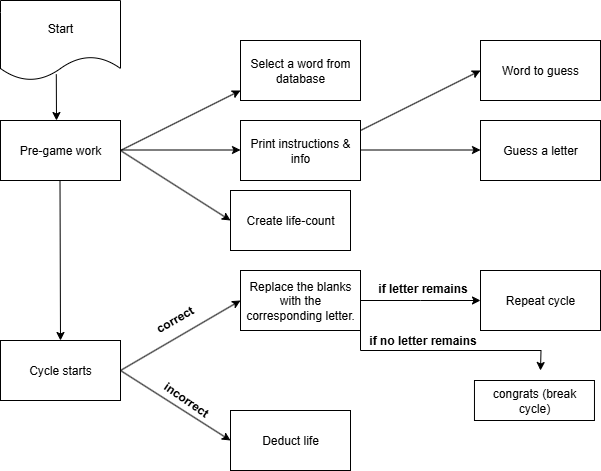

The diagram above was exported from draw.io. Its source (the exported page's mxGraphModel, read from the mxfile embedded in the PNG):
<mxGraphModel dx="1423" dy="700" grid="1" gridSize="10" guides="1" tooltips="1" connect="1" arrows="1" fold="1" page="1" pageScale="1" pageWidth="850" pageHeight="1100" math="0" shadow="0">
  <root>
    <mxCell id="0" />
    <mxCell id="1" parent="0" />
    <mxCell id="LcvsETPoBBsYYj0A9G3q-1" value="Start" style="shape=document;whiteSpace=wrap;html=1;boundedLbl=1;" vertex="1" parent="1">
      <mxGeometry x="100" y="40" width="120" height="80" as="geometry" />
    </mxCell>
    <mxCell id="LcvsETPoBBsYYj0A9G3q-2" value="" style="endArrow=classic;html=1;rounded=0;exitX=0.465;exitY=0.923;exitDx=0;exitDy=0;exitPerimeter=0;" edge="1" parent="1" source="LcvsETPoBBsYYj0A9G3q-1">
      <mxGeometry width="50" height="50" relative="1" as="geometry">
        <mxPoint x="400" y="350" as="sourcePoint" />
        <mxPoint x="156" y="160" as="targetPoint" />
      </mxGeometry>
    </mxCell>
    <mxCell id="LcvsETPoBBsYYj0A9G3q-3" value="Pre-game work" style="rounded=0;whiteSpace=wrap;html=1;" vertex="1" parent="1">
      <mxGeometry x="100" y="160" width="120" height="60" as="geometry" />
    </mxCell>
    <mxCell id="LcvsETPoBBsYYj0A9G3q-4" value="" style="endArrow=classic;html=1;rounded=0;exitX=0.465;exitY=0.923;exitDx=0;exitDy=0;exitPerimeter=0;" edge="1" parent="1">
      <mxGeometry width="50" height="50" relative="1" as="geometry">
        <mxPoint x="220" y="190" as="sourcePoint" />
        <mxPoint x="340" y="130" as="targetPoint" />
      </mxGeometry>
    </mxCell>
    <mxCell id="LcvsETPoBBsYYj0A9G3q-5" value="Select a word from database" style="rounded=0;whiteSpace=wrap;html=1;" vertex="1" parent="1">
      <mxGeometry x="340" y="80" width="120" height="60" as="geometry" />
    </mxCell>
    <mxCell id="LcvsETPoBBsYYj0A9G3q-7" value="" style="endArrow=classic;html=1;rounded=0;exitX=0.465;exitY=0.923;exitDx=0;exitDy=0;exitPerimeter=0;" edge="1" parent="1">
      <mxGeometry width="50" height="50" relative="1" as="geometry">
        <mxPoint x="220" y="189.5" as="sourcePoint" />
        <mxPoint x="340" y="189.5" as="targetPoint" />
      </mxGeometry>
    </mxCell>
    <mxCell id="LcvsETPoBBsYYj0A9G3q-8" value="Print instructions &amp;amp; info" style="rounded=0;whiteSpace=wrap;html=1;" vertex="1" parent="1">
      <mxGeometry x="340" y="160" width="120" height="60" as="geometry" />
    </mxCell>
    <mxCell id="LcvsETPoBBsYYj0A9G3q-9" value="" style="endArrow=classic;html=1;rounded=0;exitX=0.465;exitY=0.923;exitDx=0;exitDy=0;exitPerimeter=0;" edge="1" parent="1">
      <mxGeometry width="50" height="50" relative="1" as="geometry">
        <mxPoint x="460" y="170" as="sourcePoint" />
        <mxPoint x="580" y="110" as="targetPoint" />
      </mxGeometry>
    </mxCell>
    <mxCell id="LcvsETPoBBsYYj0A9G3q-10" value="Word to guess" style="rounded=0;whiteSpace=wrap;html=1;" vertex="1" parent="1">
      <mxGeometry x="580" y="80" width="120" height="60" as="geometry" />
    </mxCell>
    <mxCell id="LcvsETPoBBsYYj0A9G3q-11" value="" style="endArrow=classic;html=1;rounded=0;exitX=0.465;exitY=0.923;exitDx=0;exitDy=0;exitPerimeter=0;" edge="1" parent="1">
      <mxGeometry width="50" height="50" relative="1" as="geometry">
        <mxPoint x="460" y="189.5" as="sourcePoint" />
        <mxPoint x="580" y="189.5" as="targetPoint" />
      </mxGeometry>
    </mxCell>
    <mxCell id="LcvsETPoBBsYYj0A9G3q-12" value="Guess a letter" style="rounded=0;whiteSpace=wrap;html=1;" vertex="1" parent="1">
      <mxGeometry x="580" y="160" width="120" height="60" as="geometry" />
    </mxCell>
    <mxCell id="LcvsETPoBBsYYj0A9G3q-14" value="" style="endArrow=classic;html=1;rounded=0;exitX=0.465;exitY=0.923;exitDx=0;exitDy=0;exitPerimeter=0;entryX=0.5;entryY=0;entryDx=0;entryDy=0;" edge="1" parent="1" target="LcvsETPoBBsYYj0A9G3q-15">
      <mxGeometry width="50" height="50" relative="1" as="geometry">
        <mxPoint x="159.5" y="220" as="sourcePoint" />
        <mxPoint x="159.5" y="266" as="targetPoint" />
      </mxGeometry>
    </mxCell>
    <mxCell id="LcvsETPoBBsYYj0A9G3q-15" value="Cycle starts" style="rounded=0;whiteSpace=wrap;html=1;" vertex="1" parent="1">
      <mxGeometry x="100" y="380" width="120" height="60" as="geometry" />
    </mxCell>
    <mxCell id="LcvsETPoBBsYYj0A9G3q-16" value="" style="endArrow=classic;html=1;rounded=0;" edge="1" parent="1">
      <mxGeometry width="50" height="50" relative="1" as="geometry">
        <mxPoint x="220" y="190" as="sourcePoint" />
        <mxPoint x="330" y="260" as="targetPoint" />
      </mxGeometry>
    </mxCell>
    <mxCell id="LcvsETPoBBsYYj0A9G3q-17" value="Create life-count" style="rounded=0;whiteSpace=wrap;html=1;" vertex="1" parent="1">
      <mxGeometry x="330" y="230" width="120" height="60" as="geometry" />
    </mxCell>
    <mxCell id="LcvsETPoBBsYYj0A9G3q-18" value="" style="endArrow=classic;html=1;rounded=0;" edge="1" parent="1">
      <mxGeometry width="50" height="50" relative="1" as="geometry">
        <mxPoint x="220" y="410" as="sourcePoint" />
        <mxPoint x="340" y="340" as="targetPoint" />
      </mxGeometry>
    </mxCell>
    <mxCell id="LcvsETPoBBsYYj0A9G3q-19" value="&lt;font style=&quot;font-size: 12px;&quot;&gt;correct&lt;/font&gt;" style="text;strokeColor=none;fillColor=none;html=1;fontSize=24;fontStyle=1;verticalAlign=middle;align=center;rotation=-30;" vertex="1" parent="1">
      <mxGeometry x="219.99999999999997" y="310" width="103.97" height="91.16" as="geometry" />
    </mxCell>
    <mxCell id="LcvsETPoBBsYYj0A9G3q-23" style="edgeStyle=orthogonalEdgeStyle;rounded=0;orthogonalLoop=1;jettySize=auto;html=1;" edge="1" parent="1" source="LcvsETPoBBsYYj0A9G3q-22">
      <mxGeometry relative="1" as="geometry">
        <mxPoint x="580" y="340" as="targetPoint" />
      </mxGeometry>
    </mxCell>
    <mxCell id="LcvsETPoBBsYYj0A9G3q-32" style="edgeStyle=orthogonalEdgeStyle;rounded=0;orthogonalLoop=1;jettySize=auto;html=1;exitX=1;exitY=1;exitDx=0;exitDy=0;" edge="1" parent="1" source="LcvsETPoBBsYYj0A9G3q-22">
      <mxGeometry relative="1" as="geometry">
        <mxPoint x="640" y="410" as="targetPoint" />
      </mxGeometry>
    </mxCell>
    <mxCell id="LcvsETPoBBsYYj0A9G3q-22" value="Replace the blanks with the corresponding letter." style="rounded=0;whiteSpace=wrap;html=1;" vertex="1" parent="1">
      <mxGeometry x="340" y="310" width="120" height="60" as="geometry" />
    </mxCell>
    <mxCell id="LcvsETPoBBsYYj0A9G3q-24" value="Repeat cycle" style="rounded=0;whiteSpace=wrap;html=1;" vertex="1" parent="1">
      <mxGeometry x="580" y="310" width="120" height="60" as="geometry" />
    </mxCell>
    <mxCell id="LcvsETPoBBsYYj0A9G3q-28" value="" style="endArrow=classic;html=1;rounded=0;" edge="1" parent="1">
      <mxGeometry width="50" height="50" relative="1" as="geometry">
        <mxPoint x="220" y="410" as="sourcePoint" />
        <mxPoint x="330" y="480" as="targetPoint" />
      </mxGeometry>
    </mxCell>
    <mxCell id="LcvsETPoBBsYYj0A9G3q-29" value="&lt;font style=&quot;font-size: 12px;&quot;&gt;incorrect&lt;/font&gt;" style="text;strokeColor=none;fillColor=none;html=1;fontSize=24;fontStyle=1;verticalAlign=middle;align=center;rotation=35;" vertex="1" parent="1">
      <mxGeometry x="236.02533061573405" y="389.9959379044947" width="103.97" height="91.16" as="geometry" />
    </mxCell>
    <mxCell id="LcvsETPoBBsYYj0A9G3q-30" value="&lt;span style=&quot;font-size: 12px;&quot;&gt;if letter remains&lt;/span&gt;" style="text;strokeColor=none;fillColor=none;html=1;fontSize=24;fontStyle=1;verticalAlign=middle;align=center;rotation=0;" vertex="1" parent="1">
      <mxGeometry x="470.00223299124394" y="278.8443212224014" width="103.97" height="91.16" as="geometry" />
    </mxCell>
    <mxCell id="LcvsETPoBBsYYj0A9G3q-31" value="Deduct life" style="rounded=0;whiteSpace=wrap;html=1;" vertex="1" parent="1">
      <mxGeometry x="330" y="450" width="120" height="60" as="geometry" />
    </mxCell>
    <mxCell id="LcvsETPoBBsYYj0A9G3q-33" value="&lt;span style=&quot;font-size: 12px;&quot;&gt;if no letter remains&lt;/span&gt;" style="text;strokeColor=none;fillColor=none;html=1;fontSize=24;fontStyle=1;verticalAlign=middle;align=center;rotation=0;" vertex="1" parent="1">
      <mxGeometry x="470" y="330" width="103.97" height="91.16" as="geometry" />
    </mxCell>
    <mxCell id="LcvsETPoBBsYYj0A9G3q-34" value="congrats (break cycle)" style="rounded=0;whiteSpace=wrap;html=1;" vertex="1" parent="1">
      <mxGeometry x="573.97" y="420" width="120" height="40" as="geometry" />
    </mxCell>
  </root>
</mxGraphModel>